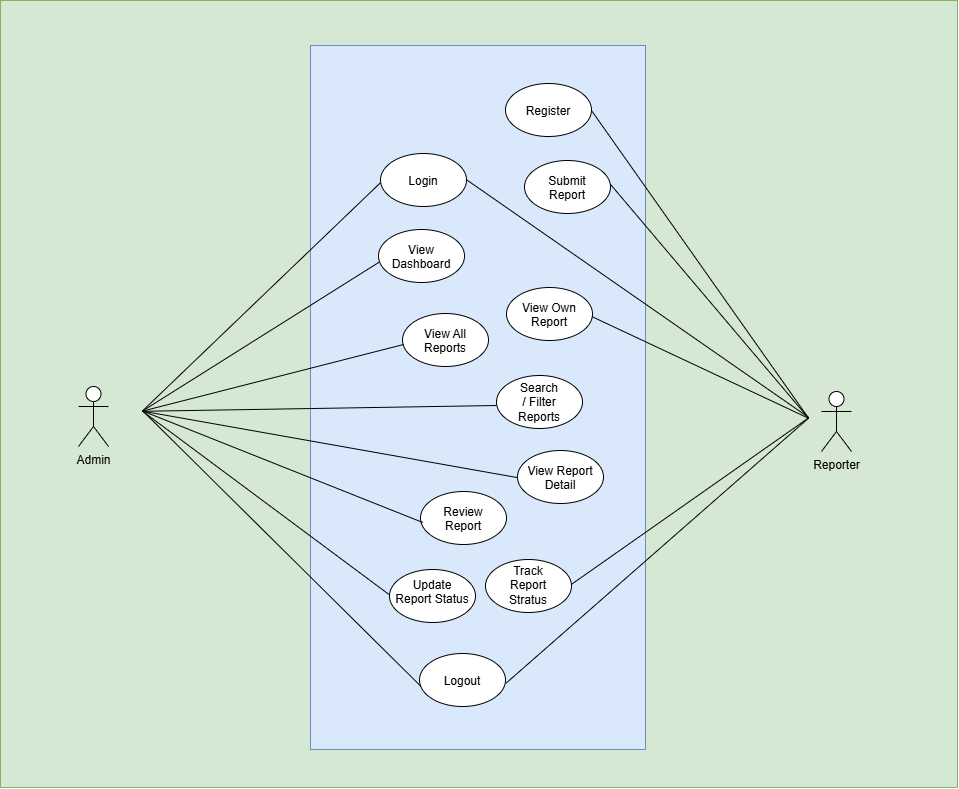

The diagram above was exported from draw.io. Its source (the exported page's mxGraphModel, read from the mxfile embedded in the PNG):
<mxGraphModel dx="1393" dy="702" grid="0" gridSize="10" guides="0" tooltips="1" connect="0" arrows="0" fold="1" page="1" pageScale="1" pageWidth="1169" pageHeight="827" background="light-dark(#FFFFFF,#121212)" math="0" shadow="0">
  <root>
    <mxCell id="0" />
    <mxCell id="1" parent="0" />
    <mxCell id="AKok9MsHW6teajTyKUKl-2" parent="1" style="rounded=0;whiteSpace=wrap;html=1;fillColor=#d5e8d4;strokeColor=#82b366;" value="" vertex="1">
      <mxGeometry height="787" width="957" x="148" y="23" as="geometry" />
    </mxCell>
    <mxCell id="x3FJqs_DpTYUl2P7zoLH-2" parent="1" style="rounded=0;whiteSpace=wrap;html=1;fillColor=#dae8fc;strokeColor=#6c8ebf;" value="" vertex="1">
      <mxGeometry height="704" width="335" x="458" y="68" as="geometry" />
    </mxCell>
    <mxCell id="x3FJqs_DpTYUl2P7zoLH-3" parent="1" style="ellipse;whiteSpace=wrap;html=1;shapeInside=1;" value="Login" vertex="1">
      <mxGeometry height="53" width="86" x="528" y="176" as="geometry" />
    </mxCell>
    <mxCell id="x3FJqs_DpTYUl2P7zoLH-4" parent="1" style="ellipse;whiteSpace=wrap;html=1;shapeInside=1;" value="Submit Report" vertex="1">
      <mxGeometry height="53" width="86" x="672" y="183" as="geometry" />
    </mxCell>
    <mxCell id="x3FJqs_DpTYUl2P7zoLH-5" parent="1" style="ellipse;whiteSpace=wrap;html=1;shapeInside=1;" value="View Dashboard" vertex="1">
      <mxGeometry height="53" width="86" x="526" y="252" as="geometry" />
    </mxCell>
    <mxCell id="x3FJqs_DpTYUl2P7zoLH-6" parent="1" style="ellipse;whiteSpace=wrap;html=1;shapeInside=1;" value="View Own Report" vertex="1">
      <mxGeometry height="53" width="86" x="654" y="310" as="geometry" />
    </mxCell>
    <mxCell id="x3FJqs_DpTYUl2P7zoLH-7" parent="1" style="ellipse;whiteSpace=wrap;html=1;shapeInside=1;" value="View All Reports" vertex="1">
      <mxGeometry height="53" width="86" x="550" y="336" as="geometry" />
    </mxCell>
    <mxCell id="x3FJqs_DpTYUl2P7zoLH-8" parent="1" style="ellipse;whiteSpace=wrap;html=1;shapeInside=1;" value="Search / Filter Reports" vertex="1">
      <mxGeometry height="53" width="86" x="644" y="398" as="geometry" />
    </mxCell>
    <mxCell id="x3FJqs_DpTYUl2P7zoLH-9" parent="1" style="ellipse;whiteSpace=wrap;html=1;shapeInside=1;" value="View Report Detail" vertex="1">
      <mxGeometry height="53" width="86" x="665" y="473" as="geometry" />
    </mxCell>
    <mxCell id="x3FJqs_DpTYUl2P7zoLH-10" parent="1" style="ellipse;whiteSpace=wrap;html=1;shapeInside=1;" value="Review Report" vertex="1">
      <mxGeometry height="53" width="86" x="568" y="514" as="geometry" />
    </mxCell>
    <mxCell id="x3FJqs_DpTYUl2P7zoLH-11" parent="1" style="ellipse;whiteSpace=wrap;html=1;shapeInside=1;" value="Update Report Status" vertex="1">
      <mxGeometry height="53" width="86" x="537" y="592" as="geometry" />
    </mxCell>
    <mxCell id="x3FJqs_DpTYUl2P7zoLH-12" parent="1" style="ellipse;whiteSpace=wrap;html=1;shapeInside=1;" value="Register" vertex="1">
      <mxGeometry height="53" width="86" x="653" y="106" as="geometry" />
    </mxCell>
    <mxCell id="x3FJqs_DpTYUl2P7zoLH-13" parent="1" style="ellipse;whiteSpace=wrap;html=1;shapeInside=1;" value="Track Report Stratus" vertex="1">
      <mxGeometry height="53" width="86" x="633" y="582" as="geometry" />
    </mxCell>
    <mxCell id="x3FJqs_DpTYUl2P7zoLH-14" parent="1" style="ellipse;whiteSpace=wrap;html=1;shapeInside=1;" value="Logout" vertex="1">
      <mxGeometry height="53" width="86" x="567" y="676" as="geometry" />
    </mxCell>
    <mxCell id="x3FJqs_DpTYUl2P7zoLH-16" parent="1" style="shape=umlActor;verticalLabelPosition=bottom;verticalAlign=top;html=1;outlineConnect=0;" value="Admin" vertex="1">
      <mxGeometry height="60" width="30" x="226" y="409" as="geometry" />
    </mxCell>
    <mxCell id="x3FJqs_DpTYUl2P7zoLH-17" parent="1" style="shape=umlActor;verticalLabelPosition=bottom;verticalAlign=top;html=1;outlineConnect=0;" value="Reporter" vertex="1">
      <mxGeometry height="60" width="30" x="969" y="414" as="geometry" />
    </mxCell>
    <mxCell id="x3FJqs_DpTYUl2P7zoLH-18" edge="1" parent="1" source="x3FJqs_DpTYUl2P7zoLH-12" style="endArrow=none;html=1;rounded=0;exitX=1.003;exitY=0.517;exitDx=0;exitDy=0;exitPerimeter=0;" value="">
      <mxGeometry height="50" relative="1" width="50" as="geometry">
        <mxPoint x="734" y="123" as="sourcePoint" />
        <mxPoint x="956.25" y="440.9" as="targetPoint" />
      </mxGeometry>
    </mxCell>
    <mxCell id="x3FJqs_DpTYUl2P7zoLH-19" edge="1" parent="1" source="x3FJqs_DpTYUl2P7zoLH-4" style="endArrow=none;html=1;rounded=0;exitX=1;exitY=0.451;exitDx=0;exitDy=0;exitPerimeter=0;" value="">
      <mxGeometry height="50" relative="1" width="50" as="geometry">
        <mxPoint x="739" y="227" as="sourcePoint" />
        <mxPoint x="956.11" y="440.75" as="targetPoint" />
      </mxGeometry>
    </mxCell>
    <mxCell id="x3FJqs_DpTYUl2P7zoLH-20" edge="1" parent="1" source="x3FJqs_DpTYUl2P7zoLH-6" style="endArrow=none;html=1;rounded=0;exitX=0.993;exitY=0.549;exitDx=0;exitDy=0;exitPerimeter=0;" value="">
      <mxGeometry height="50" relative="1" width="50" as="geometry">
        <mxPoint x="744" y="333" as="sourcePoint" />
        <mxPoint x="955.98" y="440.72" as="targetPoint" />
      </mxGeometry>
    </mxCell>
    <mxCell id="x3FJqs_DpTYUl2P7zoLH-21" edge="1" parent="1" source="x3FJqs_DpTYUl2P7zoLH-13" style="endArrow=none;html=1;rounded=0;exitX=0.998;exitY=0.471;exitDx=0;exitDy=0;exitPerimeter=0;" value="">
      <mxGeometry height="50" relative="1" width="50" as="geometry">
        <mxPoint x="735.19" y="620.15" as="sourcePoint" />
        <mxPoint x="955.53" y="440.77" as="targetPoint" />
      </mxGeometry>
    </mxCell>
    <mxCell id="x3FJqs_DpTYUl2P7zoLH-22" edge="1" parent="1" source="x3FJqs_DpTYUl2P7zoLH-14" style="endArrow=none;html=1;rounded=0;exitX=1.009;exitY=0.557;exitDx=0;exitDy=0;exitPerimeter=0;" value="">
      <mxGeometry height="50" relative="1" width="50" as="geometry">
        <mxPoint x="666.26" y="702.36" as="sourcePoint" />
        <mxPoint x="956.01" y="440.7" as="targetPoint" />
      </mxGeometry>
    </mxCell>
    <mxCell id="x3FJqs_DpTYUl2P7zoLH-24" edge="1" parent="1" style="endArrow=none;html=1;rounded=0;entryX=1;entryY=0.495;entryDx=0;entryDy=0;entryPerimeter=0;" target="x3FJqs_DpTYUl2P7zoLH-3" value="">
      <mxGeometry height="50" relative="1" width="50" as="geometry">
        <mxPoint x="956.01" y="439.85" as="sourcePoint" />
        <mxPoint x="407" y="343" as="targetPoint" />
      </mxGeometry>
    </mxCell>
    <mxCell id="x3FJqs_DpTYUl2P7zoLH-25" edge="1" parent="1" style="endArrow=none;html=1;rounded=0;entryX=0.001;entryY=0.549;entryDx=0;entryDy=0;entryPerimeter=0;" target="x3FJqs_DpTYUl2P7zoLH-3" value="">
      <mxGeometry height="50" relative="1" width="50" as="geometry">
        <mxPoint x="289.59" y="433.84" as="sourcePoint" />
        <mxPoint x="433" y="330" as="targetPoint" />
      </mxGeometry>
    </mxCell>
    <mxCell id="x3FJqs_DpTYUl2P7zoLH-26" edge="1" parent="1" style="endArrow=none;html=1;rounded=0;entryX=0.005;entryY=0.619;entryDx=0;entryDy=0;entryPerimeter=0;" target="x3FJqs_DpTYUl2P7zoLH-5" value="">
      <mxGeometry height="50" relative="1" width="50" as="geometry">
        <mxPoint x="289.91" y="433.58" as="sourcePoint" />
        <mxPoint x="433" y="330" as="targetPoint" />
      </mxGeometry>
    </mxCell>
    <mxCell id="x3FJqs_DpTYUl2P7zoLH-27" edge="1" parent="1" style="endArrow=none;html=1;rounded=0;entryX=0.01;entryY=0.586;entryDx=0;entryDy=0;entryPerimeter=0;" target="x3FJqs_DpTYUl2P7zoLH-7" value="">
      <mxGeometry height="50" relative="1" width="50" as="geometry">
        <mxPoint x="289.98" y="433.61" as="sourcePoint" />
        <mxPoint x="528.67" y="396.22" as="targetPoint" />
      </mxGeometry>
    </mxCell>
    <mxCell id="x3FJqs_DpTYUl2P7zoLH-28" edge="1" parent="1" style="endArrow=none;html=1;rounded=0;entryX=-0.002;entryY=0.511;entryDx=0;entryDy=0;entryPerimeter=0;" target="x3FJqs_DpTYUl2P7zoLH-9" value="">
      <mxGeometry height="50" relative="1" width="50" as="geometry">
        <mxPoint x="289.84" y="433.61" as="sourcePoint" />
        <mxPoint x="394" y="461" as="targetPoint" />
      </mxGeometry>
    </mxCell>
    <mxCell id="x3FJqs_DpTYUl2P7zoLH-29" edge="1" parent="1" style="endArrow=none;html=1;rounded=0;entryX=0;entryY=0.566;entryDx=0;entryDy=0;entryPerimeter=0;" target="x3FJqs_DpTYUl2P7zoLH-8" value="">
      <mxGeometry height="50" relative="1" width="50" as="geometry">
        <mxPoint x="290.16" y="433.78" as="sourcePoint" />
        <mxPoint x="644.06" y="427.61" as="targetPoint" />
      </mxGeometry>
    </mxCell>
    <mxCell id="x3FJqs_DpTYUl2P7zoLH-30" edge="1" parent="1" style="endArrow=none;html=1;rounded=0;entryX=0.027;entryY=0.585;entryDx=0;entryDy=0;entryPerimeter=0;" target="x3FJqs_DpTYUl2P7zoLH-10" value="">
      <mxGeometry height="50" relative="1" width="50" as="geometry">
        <mxPoint x="289.96" y="433.45" as="sourcePoint" />
        <mxPoint x="583" y="532" as="targetPoint" />
      </mxGeometry>
    </mxCell>
    <mxCell id="x3FJqs_DpTYUl2P7zoLH-31" edge="1" parent="1" style="endArrow=none;html=1;rounded=0;entryX=-0.002;entryY=0.476;entryDx=0;entryDy=0;entryPerimeter=0;" target="x3FJqs_DpTYUl2P7zoLH-11" value="">
      <mxGeometry height="50" relative="1" width="50" as="geometry">
        <mxPoint x="290.05" y="433.72" as="sourcePoint" />
        <mxPoint x="776" y="604" as="targetPoint" />
      </mxGeometry>
    </mxCell>
    <mxCell id="x3FJqs_DpTYUl2P7zoLH-32" edge="1" parent="1" style="endArrow=none;html=1;rounded=0;entryX=0.015;entryY=0.618;entryDx=0;entryDy=0;entryPerimeter=0;" target="x3FJqs_DpTYUl2P7zoLH-14" value="">
      <mxGeometry height="50" relative="1" width="50" as="geometry">
        <mxPoint x="290.14" y="433.24" as="sourcePoint" />
        <mxPoint x="657" y="640" as="targetPoint" />
      </mxGeometry>
    </mxCell>
  </root>
</mxGraphModel>